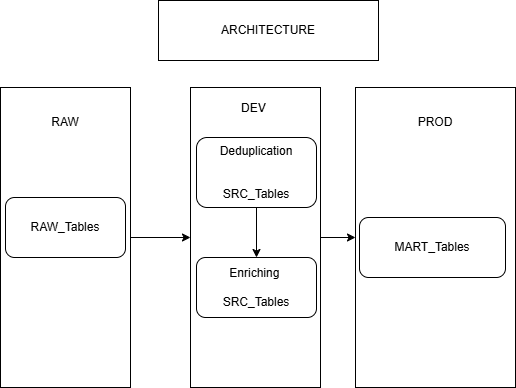

The diagram above was exported from draw.io. Its source (the exported page's mxGraphModel, read from the mxfile embedded in the PNG):
<mxGraphModel dx="1426" dy="783" grid="1" gridSize="10" guides="1" tooltips="1" connect="1" arrows="1" fold="1" page="1" pageScale="1" pageWidth="827" pageHeight="1169" math="0" shadow="0">
  <root>
    <mxCell id="WIyWlLk6GJQsqaUBKTNV-0" />
    <mxCell id="WIyWlLk6GJQsqaUBKTNV-1" parent="WIyWlLk6GJQsqaUBKTNV-0" />
    <mxCell id="LnwjPv4_uhn_ptJpPzwX-14" value="" style="edgeStyle=orthogonalEdgeStyle;rounded=0;orthogonalLoop=1;jettySize=auto;html=1;" edge="1" parent="WIyWlLk6GJQsqaUBKTNV-1" source="LnwjPv4_uhn_ptJpPzwX-1" target="LnwjPv4_uhn_ptJpPzwX-3">
      <mxGeometry relative="1" as="geometry" />
    </mxCell>
    <mxCell id="LnwjPv4_uhn_ptJpPzwX-1" value="&lt;div&gt;Deduplication&lt;/div&gt;&lt;div&gt;&lt;br&gt;&lt;/div&gt;&lt;div&gt;&lt;br&gt;&lt;/div&gt;SRC_Tables" style="rounded=1;whiteSpace=wrap;html=1;" vertex="1" parent="WIyWlLk6GJQsqaUBKTNV-1">
      <mxGeometry x="251" y="270" width="120" height="70" as="geometry" />
    </mxCell>
    <mxCell id="LnwjPv4_uhn_ptJpPzwX-2" value="RAW_Tables" style="rounded=1;whiteSpace=wrap;html=1;" vertex="1" parent="WIyWlLk6GJQsqaUBKTNV-1">
      <mxGeometry x="60" y="330" width="120" height="60" as="geometry" />
    </mxCell>
    <mxCell id="LnwjPv4_uhn_ptJpPzwX-3" value="&lt;div&gt;Enriching&amp;nbsp;&lt;/div&gt;&lt;div&gt;&lt;br&gt;&lt;/div&gt;SRC_Tables" style="rounded=1;whiteSpace=wrap;html=1;" vertex="1" parent="WIyWlLk6GJQsqaUBKTNV-1">
      <mxGeometry x="251" y="390" width="120" height="60" as="geometry" />
    </mxCell>
    <mxCell id="LnwjPv4_uhn_ptJpPzwX-5" value="MART&lt;span style=&quot;background-color: initial;&quot;&gt;_Tables&lt;/span&gt;" style="rounded=1;whiteSpace=wrap;html=1;" vertex="1" parent="WIyWlLk6GJQsqaUBKTNV-1">
      <mxGeometry x="414" y="350" width="146" height="60" as="geometry" />
    </mxCell>
    <mxCell id="LnwjPv4_uhn_ptJpPzwX-12" value="" style="edgeStyle=orthogonalEdgeStyle;rounded=0;orthogonalLoop=1;jettySize=auto;html=1;" edge="1" parent="WIyWlLk6GJQsqaUBKTNV-1" source="LnwjPv4_uhn_ptJpPzwX-6" target="LnwjPv4_uhn_ptJpPzwX-8">
      <mxGeometry relative="1" as="geometry" />
    </mxCell>
    <mxCell id="LnwjPv4_uhn_ptJpPzwX-6" value="&lt;div&gt;RAW&lt;/div&gt;&lt;div&gt;&lt;br&gt;&lt;/div&gt;&lt;div&gt;&lt;br&gt;&lt;/div&gt;&lt;div&gt;&lt;br&gt;&lt;/div&gt;&lt;div&gt;&lt;br&gt;&lt;/div&gt;&lt;div&gt;&lt;br&gt;&lt;/div&gt;&lt;div&gt;&lt;br&gt;&lt;/div&gt;&lt;div&gt;&lt;br&gt;&lt;/div&gt;&lt;div&gt;&lt;br&gt;&lt;/div&gt;&lt;div&gt;&lt;br&gt;&lt;/div&gt;&lt;div&gt;&lt;br&gt;&lt;/div&gt;&lt;div&gt;&lt;br&gt;&lt;/div&gt;&lt;div&gt;&lt;br&gt;&lt;/div&gt;&lt;div&gt;&lt;br&gt;&lt;/div&gt;&lt;div&gt;&lt;br&gt;&lt;/div&gt;&lt;div&gt;&lt;br&gt;&lt;/div&gt;&lt;div&gt;&lt;br&gt;&lt;/div&gt;" style="rounded=0;whiteSpace=wrap;html=1;fillColor=none;" vertex="1" parent="WIyWlLk6GJQsqaUBKTNV-1">
      <mxGeometry x="55" y="220" width="130" height="300" as="geometry" />
    </mxCell>
    <mxCell id="LnwjPv4_uhn_ptJpPzwX-13" value="" style="edgeStyle=orthogonalEdgeStyle;rounded=0;orthogonalLoop=1;jettySize=auto;html=1;" edge="1" parent="WIyWlLk6GJQsqaUBKTNV-1" source="LnwjPv4_uhn_ptJpPzwX-8" target="LnwjPv4_uhn_ptJpPzwX-10">
      <mxGeometry relative="1" as="geometry" />
    </mxCell>
    <mxCell id="LnwjPv4_uhn_ptJpPzwX-8" value="DEV&amp;nbsp;&lt;div&gt;&lt;br&gt;&lt;/div&gt;&lt;div&gt;&lt;br&gt;&lt;/div&gt;&lt;div&gt;&lt;br&gt;&lt;/div&gt;&lt;div&gt;&lt;br&gt;&lt;/div&gt;&lt;div&gt;&lt;br&gt;&lt;/div&gt;&lt;div&gt;&lt;br&gt;&lt;/div&gt;&lt;div&gt;&lt;br&gt;&lt;/div&gt;&lt;div&gt;&lt;br&gt;&lt;/div&gt;&lt;div&gt;&lt;br&gt;&lt;/div&gt;&lt;div&gt;&lt;br&gt;&lt;/div&gt;&lt;div&gt;&lt;br&gt;&lt;/div&gt;&lt;div&gt;&lt;br&gt;&lt;/div&gt;&lt;div&gt;&lt;br&gt;&lt;/div&gt;&lt;div&gt;&lt;br&gt;&lt;/div&gt;&lt;div&gt;&lt;br&gt;&lt;/div&gt;&lt;div&gt;&lt;br&gt;&lt;/div&gt;&lt;div&gt;&lt;br&gt;&lt;/div&gt;&lt;div&gt;&lt;br&gt;&lt;/div&gt;" style="rounded=0;whiteSpace=wrap;html=1;fillColor=none;" vertex="1" parent="WIyWlLk6GJQsqaUBKTNV-1">
      <mxGeometry x="245" y="220" width="130" height="300" as="geometry" />
    </mxCell>
    <mxCell id="LnwjPv4_uhn_ptJpPzwX-10" value="&lt;div&gt;PROD&lt;/div&gt;&lt;div&gt;&lt;br&gt;&lt;/div&gt;&lt;div&gt;&lt;br&gt;&lt;/div&gt;&lt;div&gt;&lt;br&gt;&lt;/div&gt;&lt;div&gt;&lt;br&gt;&lt;/div&gt;&lt;div&gt;&lt;br&gt;&lt;/div&gt;&lt;div&gt;&lt;br&gt;&lt;/div&gt;&lt;div&gt;&lt;br&gt;&lt;/div&gt;&lt;div&gt;&lt;br&gt;&lt;/div&gt;&lt;div&gt;&lt;br&gt;&lt;/div&gt;&lt;div&gt;&lt;br&gt;&lt;/div&gt;&lt;div&gt;&lt;br&gt;&lt;/div&gt;&lt;div&gt;&lt;br&gt;&lt;/div&gt;&lt;div&gt;&lt;br&gt;&lt;/div&gt;&lt;div&gt;&lt;br&gt;&lt;/div&gt;&lt;div&gt;&lt;br&gt;&lt;/div&gt;&lt;div&gt;&lt;br&gt;&lt;/div&gt;" style="rounded=0;whiteSpace=wrap;html=1;fillColor=none;" vertex="1" parent="WIyWlLk6GJQsqaUBKTNV-1">
      <mxGeometry x="410" y="220" width="160" height="300" as="geometry" />
    </mxCell>
    <mxCell id="LnwjPv4_uhn_ptJpPzwX-15" value="ARCHITECTURE" style="rounded=0;whiteSpace=wrap;html=1;" vertex="1" parent="WIyWlLk6GJQsqaUBKTNV-1">
      <mxGeometry x="213" y="133" width="220" height="60" as="geometry" />
    </mxCell>
  </root>
</mxGraphModel>